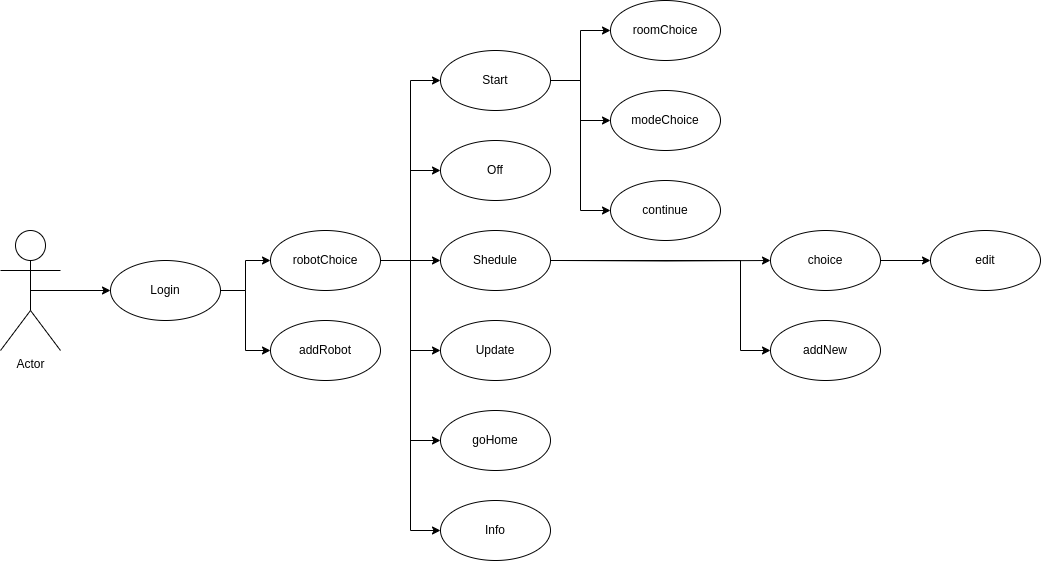

The diagram above was exported from draw.io. Its source (the exported page's mxGraphModel, read from the mxfile embedded in the PNG):
<mxGraphModel dx="2074" dy="1157" grid="1" gridSize="10" guides="1" tooltips="1" connect="1" arrows="1" fold="1" page="1" pageScale="1" pageWidth="1169" pageHeight="827" math="0" shadow="0">
  <root>
    <mxCell id="0" />
    <mxCell id="1" parent="0" />
    <mxCell id="1rAAmirs8x4peEb-ZX87-3" style="edgeStyle=orthogonalEdgeStyle;rounded=0;orthogonalLoop=1;jettySize=auto;html=1;exitX=0.5;exitY=0.5;exitDx=0;exitDy=0;exitPerimeter=0;entryX=0;entryY=0.5;entryDx=0;entryDy=0;" edge="1" parent="1" source="1rAAmirs8x4peEb-ZX87-1" target="1rAAmirs8x4peEb-ZX87-2">
      <mxGeometry relative="1" as="geometry" />
    </mxCell>
    <mxCell id="1rAAmirs8x4peEb-ZX87-1" value="Actor" style="shape=umlActor;verticalLabelPosition=bottom;verticalAlign=top;html=1;outlineConnect=0;" vertex="1" parent="1">
      <mxGeometry x="10" y="240" width="60" height="120" as="geometry" />
    </mxCell>
    <mxCell id="1rAAmirs8x4peEb-ZX87-27" style="edgeStyle=orthogonalEdgeStyle;rounded=0;orthogonalLoop=1;jettySize=auto;html=1;exitX=1;exitY=0.5;exitDx=0;exitDy=0;entryX=0;entryY=0.5;entryDx=0;entryDy=0;" edge="1" parent="1" source="1rAAmirs8x4peEb-ZX87-2" target="1rAAmirs8x4peEb-ZX87-4">
      <mxGeometry relative="1" as="geometry" />
    </mxCell>
    <mxCell id="1rAAmirs8x4peEb-ZX87-28" style="edgeStyle=orthogonalEdgeStyle;rounded=0;orthogonalLoop=1;jettySize=auto;html=1;exitX=1;exitY=0.5;exitDx=0;exitDy=0;entryX=0;entryY=0.5;entryDx=0;entryDy=0;" edge="1" parent="1" source="1rAAmirs8x4peEb-ZX87-2" target="1rAAmirs8x4peEb-ZX87-6">
      <mxGeometry relative="1" as="geometry" />
    </mxCell>
    <mxCell id="1rAAmirs8x4peEb-ZX87-2" value="Login" style="ellipse;whiteSpace=wrap;html=1;" vertex="1" parent="1">
      <mxGeometry x="120" y="270" width="110" height="60" as="geometry" />
    </mxCell>
    <mxCell id="1rAAmirs8x4peEb-ZX87-13" style="edgeStyle=orthogonalEdgeStyle;rounded=0;orthogonalLoop=1;jettySize=auto;html=1;exitX=1;exitY=0.5;exitDx=0;exitDy=0;entryX=0;entryY=0.5;entryDx=0;entryDy=0;" edge="1" parent="1" source="1rAAmirs8x4peEb-ZX87-4" target="1rAAmirs8x4peEb-ZX87-12">
      <mxGeometry relative="1" as="geometry" />
    </mxCell>
    <mxCell id="1rAAmirs8x4peEb-ZX87-14" style="edgeStyle=orthogonalEdgeStyle;rounded=0;orthogonalLoop=1;jettySize=auto;html=1;exitX=1;exitY=0.5;exitDx=0;exitDy=0;entryX=0;entryY=0.5;entryDx=0;entryDy=0;" edge="1" parent="1" source="1rAAmirs8x4peEb-ZX87-4" target="1rAAmirs8x4peEb-ZX87-10">
      <mxGeometry relative="1" as="geometry" />
    </mxCell>
    <mxCell id="1rAAmirs8x4peEb-ZX87-15" style="edgeStyle=orthogonalEdgeStyle;rounded=0;orthogonalLoop=1;jettySize=auto;html=1;exitX=1;exitY=0.5;exitDx=0;exitDy=0;entryX=0;entryY=0.5;entryDx=0;entryDy=0;" edge="1" parent="1" source="1rAAmirs8x4peEb-ZX87-4" target="1rAAmirs8x4peEb-ZX87-8">
      <mxGeometry relative="1" as="geometry" />
    </mxCell>
    <mxCell id="1rAAmirs8x4peEb-ZX87-16" style="edgeStyle=orthogonalEdgeStyle;rounded=0;orthogonalLoop=1;jettySize=auto;html=1;exitX=1;exitY=0.5;exitDx=0;exitDy=0;entryX=0;entryY=0.5;entryDx=0;entryDy=0;" edge="1" parent="1" source="1rAAmirs8x4peEb-ZX87-4" target="1rAAmirs8x4peEb-ZX87-9">
      <mxGeometry relative="1" as="geometry" />
    </mxCell>
    <mxCell id="1rAAmirs8x4peEb-ZX87-17" style="edgeStyle=orthogonalEdgeStyle;rounded=0;orthogonalLoop=1;jettySize=auto;html=1;exitX=1;exitY=0.5;exitDx=0;exitDy=0;entryX=0;entryY=0.5;entryDx=0;entryDy=0;" edge="1" parent="1" source="1rAAmirs8x4peEb-ZX87-4" target="1rAAmirs8x4peEb-ZX87-11">
      <mxGeometry relative="1" as="geometry" />
    </mxCell>
    <mxCell id="1rAAmirs8x4peEb-ZX87-21" style="edgeStyle=orthogonalEdgeStyle;rounded=0;orthogonalLoop=1;jettySize=auto;html=1;exitX=1;exitY=0.5;exitDx=0;exitDy=0;entryX=0;entryY=0.5;entryDx=0;entryDy=0;" edge="1" parent="1" source="1rAAmirs8x4peEb-ZX87-4" target="1rAAmirs8x4peEb-ZX87-20">
      <mxGeometry relative="1" as="geometry" />
    </mxCell>
    <mxCell id="1rAAmirs8x4peEb-ZX87-4" value="robotChoice" style="ellipse;whiteSpace=wrap;html=1;" vertex="1" parent="1">
      <mxGeometry x="280" y="240" width="110" height="60" as="geometry" />
    </mxCell>
    <mxCell id="1rAAmirs8x4peEb-ZX87-6" value="addRobot" style="ellipse;whiteSpace=wrap;html=1;" vertex="1" parent="1">
      <mxGeometry x="280" y="330" width="110" height="60" as="geometry" />
    </mxCell>
    <mxCell id="1rAAmirs8x4peEb-ZX87-32" value="" style="edgeStyle=orthogonalEdgeStyle;rounded=0;orthogonalLoop=1;jettySize=auto;html=1;" edge="1" parent="1" target="1rAAmirs8x4peEb-ZX87-31">
      <mxGeometry relative="1" as="geometry">
        <mxPoint x="570" y="270" as="sourcePoint" />
      </mxGeometry>
    </mxCell>
    <mxCell id="1rAAmirs8x4peEb-ZX87-34" style="edgeStyle=orthogonalEdgeStyle;rounded=0;orthogonalLoop=1;jettySize=auto;html=1;exitX=1;exitY=0.5;exitDx=0;exitDy=0;entryX=0;entryY=0.5;entryDx=0;entryDy=0;" edge="1" parent="1" source="1rAAmirs8x4peEb-ZX87-8" target="1rAAmirs8x4peEb-ZX87-33">
      <mxGeometry relative="1" as="geometry">
        <Array as="points">
          <mxPoint x="750" y="270" />
          <mxPoint x="750" y="360" />
        </Array>
      </mxGeometry>
    </mxCell>
    <mxCell id="1rAAmirs8x4peEb-ZX87-8" value="Shedule" style="ellipse;whiteSpace=wrap;html=1;" vertex="1" parent="1">
      <mxGeometry x="450" y="240" width="110" height="60" as="geometry" />
    </mxCell>
    <mxCell id="1rAAmirs8x4peEb-ZX87-9" value="Update" style="ellipse;whiteSpace=wrap;html=1;" vertex="1" parent="1">
      <mxGeometry x="450" y="330" width="110" height="60" as="geometry" />
    </mxCell>
    <mxCell id="1rAAmirs8x4peEb-ZX87-10" value="Off" style="ellipse;whiteSpace=wrap;html=1;" vertex="1" parent="1">
      <mxGeometry x="450" y="150" width="110" height="60" as="geometry" />
    </mxCell>
    <mxCell id="1rAAmirs8x4peEb-ZX87-11" value="Info" style="ellipse;whiteSpace=wrap;html=1;" vertex="1" parent="1">
      <mxGeometry x="450" y="510" width="110" height="60" as="geometry" />
    </mxCell>
    <mxCell id="1rAAmirs8x4peEb-ZX87-19" value="" style="edgeStyle=orthogonalEdgeStyle;rounded=0;orthogonalLoop=1;jettySize=auto;html=1;" edge="1" parent="1" source="1rAAmirs8x4peEb-ZX87-12" target="1rAAmirs8x4peEb-ZX87-18">
      <mxGeometry relative="1" as="geometry" />
    </mxCell>
    <mxCell id="1rAAmirs8x4peEb-ZX87-24" style="edgeStyle=orthogonalEdgeStyle;rounded=0;orthogonalLoop=1;jettySize=auto;html=1;exitX=1;exitY=0.5;exitDx=0;exitDy=0;entryX=0;entryY=0.5;entryDx=0;entryDy=0;" edge="1" parent="1" source="1rAAmirs8x4peEb-ZX87-12" target="1rAAmirs8x4peEb-ZX87-23">
      <mxGeometry relative="1" as="geometry" />
    </mxCell>
    <mxCell id="1rAAmirs8x4peEb-ZX87-26" style="edgeStyle=orthogonalEdgeStyle;rounded=0;orthogonalLoop=1;jettySize=auto;html=1;exitX=1;exitY=0.5;exitDx=0;exitDy=0;entryX=0;entryY=0.5;entryDx=0;entryDy=0;" edge="1" parent="1" source="1rAAmirs8x4peEb-ZX87-12" target="1rAAmirs8x4peEb-ZX87-25">
      <mxGeometry relative="1" as="geometry" />
    </mxCell>
    <mxCell id="1rAAmirs8x4peEb-ZX87-12" value="Start" style="ellipse;whiteSpace=wrap;html=1;" vertex="1" parent="1">
      <mxGeometry x="450" y="60" width="110" height="60" as="geometry" />
    </mxCell>
    <mxCell id="1rAAmirs8x4peEb-ZX87-18" value="roomChoice" style="ellipse;whiteSpace=wrap;html=1;" vertex="1" parent="1">
      <mxGeometry x="620" y="10" width="110" height="60" as="geometry" />
    </mxCell>
    <mxCell id="1rAAmirs8x4peEb-ZX87-20" value="goHome" style="ellipse;whiteSpace=wrap;html=1;" vertex="1" parent="1">
      <mxGeometry x="450" y="420" width="110" height="60" as="geometry" />
    </mxCell>
    <mxCell id="1rAAmirs8x4peEb-ZX87-23" value="modeChoice" style="ellipse;whiteSpace=wrap;html=1;" vertex="1" parent="1">
      <mxGeometry x="620" y="100" width="110" height="60" as="geometry" />
    </mxCell>
    <mxCell id="1rAAmirs8x4peEb-ZX87-25" value="continue" style="ellipse;whiteSpace=wrap;html=1;" vertex="1" parent="1">
      <mxGeometry x="620" y="190" width="110" height="60" as="geometry" />
    </mxCell>
    <mxCell id="1rAAmirs8x4peEb-ZX87-36" value="" style="edgeStyle=orthogonalEdgeStyle;rounded=0;orthogonalLoop=1;jettySize=auto;html=1;" edge="1" parent="1" source="1rAAmirs8x4peEb-ZX87-31" target="1rAAmirs8x4peEb-ZX87-35">
      <mxGeometry relative="1" as="geometry" />
    </mxCell>
    <mxCell id="1rAAmirs8x4peEb-ZX87-31" value="choice" style="ellipse;whiteSpace=wrap;html=1;" vertex="1" parent="1">
      <mxGeometry x="780" y="240" width="110" height="60" as="geometry" />
    </mxCell>
    <mxCell id="1rAAmirs8x4peEb-ZX87-33" value="addNew" style="ellipse;whiteSpace=wrap;html=1;" vertex="1" parent="1">
      <mxGeometry x="780" y="330" width="110" height="60" as="geometry" />
    </mxCell>
    <mxCell id="1rAAmirs8x4peEb-ZX87-35" value="edit" style="ellipse;whiteSpace=wrap;html=1;" vertex="1" parent="1">
      <mxGeometry x="940" y="240" width="110" height="60" as="geometry" />
    </mxCell>
  </root>
</mxGraphModel>